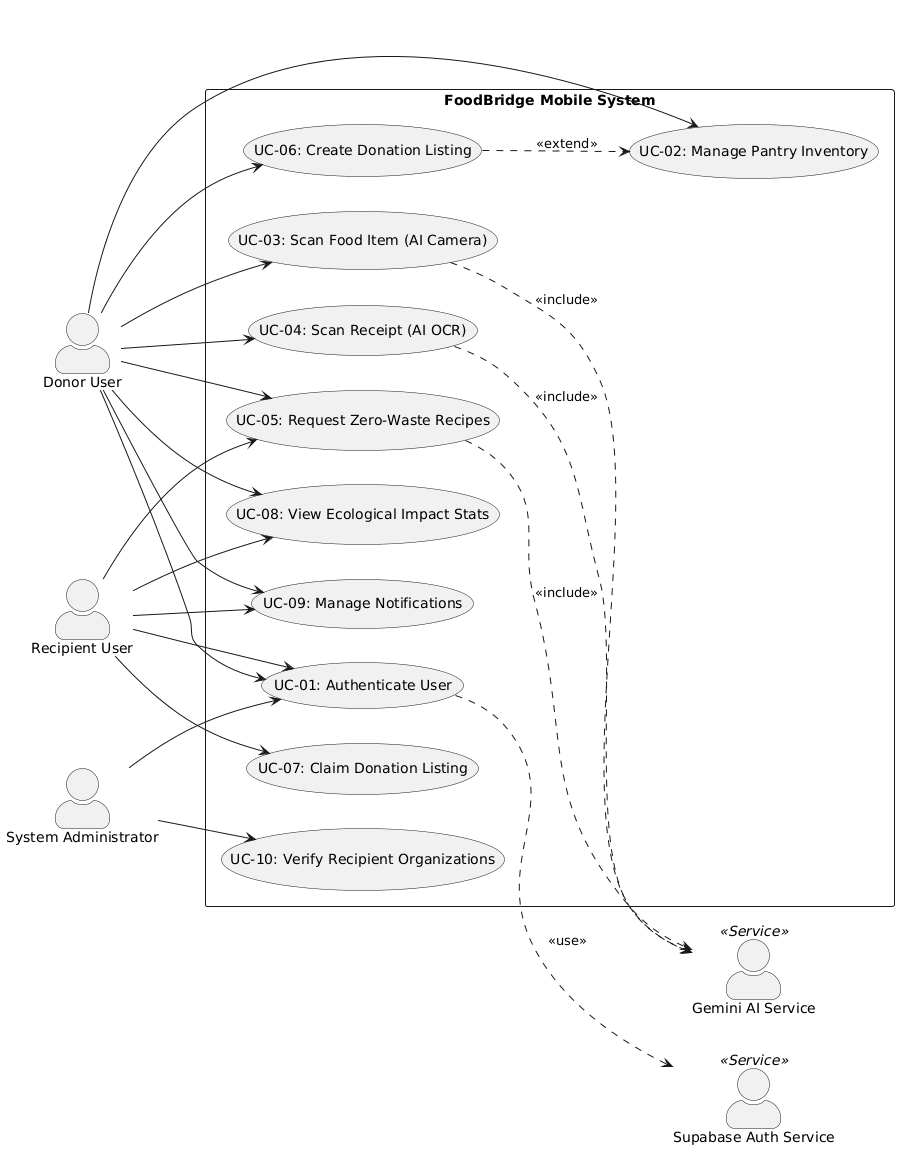

The diagram above was rendered by PlantUML. Its source (embedded in the PNG):
@startuml
left to right direction
skinparam packageStyle rectangle
skinparam actorStyle awesome

actor "Donor User" as Donor
actor "Recipient User" as Recipient
actor "System Administrator" as Admin
actor "Supabase Auth Service" as Supabase <<Service>>
actor "Gemini AI Service" as Gemini <<Service>>

rectangle "FoodBridge Mobile System" {
  usecase "UC-01: Authenticate User" as UC1
  usecase "UC-02: Manage Pantry Inventory" as UC2
  usecase "UC-03: Scan Food Item (AI Camera)" as UC3
  usecase "UC-04: Scan Receipt (AI OCR)" as UC4
  usecase "UC-05: Request Zero-Waste Recipes" as UC5
  usecase "UC-06: Create Donation Listing" as UC6
  usecase "UC-07: Claim Donation Listing" as UC7
  usecase "UC-08: View Ecological Impact Stats" as UC8
  usecase "UC-09: Manage Notifications" as UC9
  usecase "UC-10: Verify Recipient Organizations" as UC10
  
  UC1 ..> Supabase : <<use>>
  UC3 ..> Gemini : <<include>>
  UC4 ..> Gemini : <<include>>
  UC5 ..> Gemini : <<include>>
  UC6 ..> UC2 : <<extend>>
}

Donor --> UC1
Donor --> UC2
Donor --> UC3
Donor --> UC4
Donor --> UC5
Donor --> UC6
Donor --> UC8
Donor --> UC9

Recipient --> UC1
Recipient --> UC5
Recipient --> UC7
Recipient --> UC8
Recipient --> UC9

Admin --> UC1
Admin --> UC10
@enduml